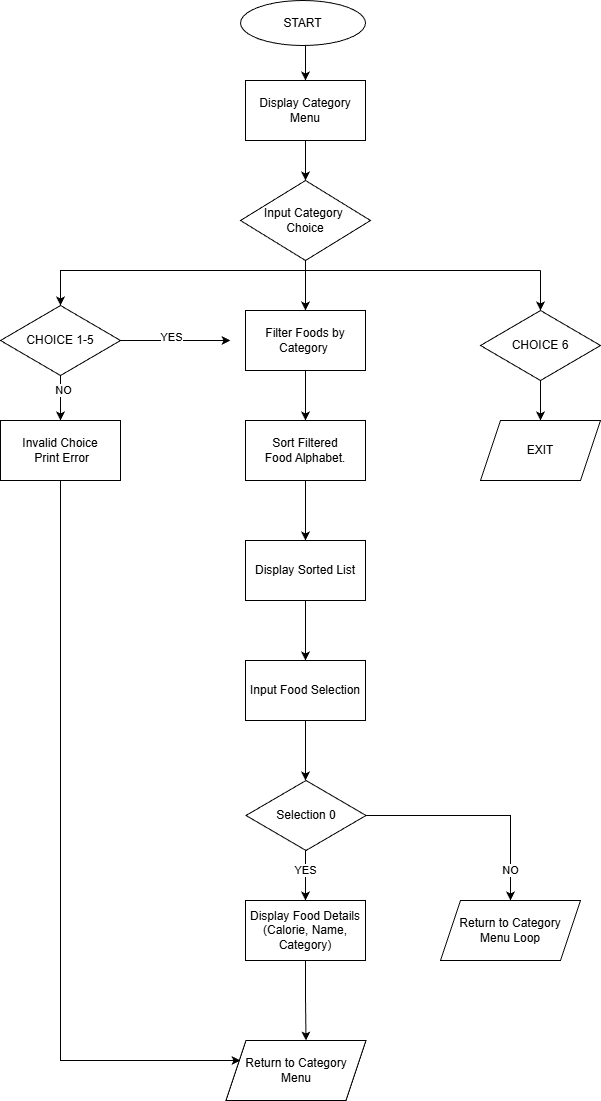

The diagram above was exported from draw.io. Its source (the exported page's mxGraphModel, read from the mxfile embedded in the PNG):
<mxGraphModel dx="1148" dy="565" grid="1" gridSize="10" guides="1" tooltips="1" connect="1" arrows="1" fold="1" page="1" pageScale="1" pageWidth="850" pageHeight="1100" math="0" shadow="0">
  <root>
    <mxCell id="0" />
    <mxCell id="1" parent="0" />
    <mxCell id="82QgVzYuRXBtaD2wKd56-5" edge="1" parent="1" style="edgeStyle=orthogonalEdgeStyle;rounded=0;orthogonalLoop=1;jettySize=auto;html=1;" target="82QgVzYuRXBtaD2wKd56-4" value="">
      <mxGeometry relative="1" as="geometry">
        <mxPoint x="425" y="130" as="sourcePoint" />
      </mxGeometry>
    </mxCell>
    <mxCell id="82QgVzYuRXBtaD2wKd56-8" edge="1" parent="1" source="82QgVzYuRXBtaD2wKd56-4" style="edgeStyle=orthogonalEdgeStyle;rounded=0;orthogonalLoop=1;jettySize=auto;html=1;" value="">
      <mxGeometry relative="1" as="geometry">
        <mxPoint x="425" y="270" as="targetPoint" />
      </mxGeometry>
    </mxCell>
    <mxCell id="82QgVzYuRXBtaD2wKd56-4" parent="1" style="whiteSpace=wrap;html=1;rounded=0;" value="Display Category Menu" vertex="1">
      <mxGeometry height="60" width="120" x="365" y="170" as="geometry" />
    </mxCell>
    <mxCell id="82QgVzYuRXBtaD2wKd56-10" edge="1" parent="1" style="edgeStyle=orthogonalEdgeStyle;rounded=0;orthogonalLoop=1;jettySize=auto;html=1;" target="82QgVzYuRXBtaD2wKd56-9" value="">
      <mxGeometry relative="1" as="geometry">
        <Array as="points">
          <mxPoint x="425" y="370" />
          <mxPoint x="425" y="370" />
        </Array>
        <mxPoint x="425.0344827586207" y="330" as="sourcePoint" />
      </mxGeometry>
    </mxCell>
    <mxCell id="82QgVzYuRXBtaD2wKd56-23" edge="1" parent="1" source="82QgVzYuRXBtaD2wKd56-9" style="edgeStyle=orthogonalEdgeStyle;rounded=0;orthogonalLoop=1;jettySize=auto;html=1;" target="82QgVzYuRXBtaD2wKd56-22" value="">
      <mxGeometry relative="1" as="geometry" />
    </mxCell>
    <mxCell id="82QgVzYuRXBtaD2wKd56-9" parent="1" style="whiteSpace=wrap;html=1;rounded=0;" value="Filter Foods by Category&amp;nbsp;" vertex="1">
      <mxGeometry height="60" width="120" x="365" y="400" as="geometry" />
    </mxCell>
    <mxCell id="82QgVzYuRXBtaD2wKd56-15" edge="1" parent="1" style="edgeStyle=orthogonalEdgeStyle;rounded=0;orthogonalLoop=1;jettySize=auto;html=1;">
      <mxGeometry relative="1" as="geometry">
        <mxPoint x="240" y="430" as="sourcePoint" />
        <mxPoint x="350" y="430" as="targetPoint" />
      </mxGeometry>
    </mxCell>
    <mxCell id="82QgVzYuRXBtaD2wKd56-16" connectable="0" parent="82QgVzYuRXBtaD2wKd56-15" style="edgeLabel;html=1;align=center;verticalAlign=middle;resizable=0;points=[];" value="YES" vertex="1">
      <mxGeometry relative="1" x="-0.0796" y="3" as="geometry">
        <mxPoint as="offset" />
      </mxGeometry>
    </mxCell>
    <mxCell id="82QgVzYuRXBtaD2wKd56-42" edge="1" parent="1" style="edgeStyle=orthogonalEdgeStyle;rounded=0;orthogonalLoop=1;jettySize=auto;html=1;" target="82QgVzYuRXBtaD2wKd56-41" value="">
      <mxGeometry relative="1" as="geometry">
        <mxPoint x="180" y="460" as="sourcePoint" />
      </mxGeometry>
    </mxCell>
    <mxCell id="82QgVzYuRXBtaD2wKd56-44" connectable="0" parent="82QgVzYuRXBtaD2wKd56-42" style="edgeLabel;html=1;align=center;verticalAlign=middle;resizable=0;points=[];" value="NO" vertex="1">
      <mxGeometry relative="1" x="-0.24" y="3" as="geometry">
        <mxPoint as="offset" />
      </mxGeometry>
    </mxCell>
    <mxCell id="82QgVzYuRXBtaD2wKd56-21" edge="1" parent="1" style="edgeStyle=orthogonalEdgeStyle;rounded=0;orthogonalLoop=1;jettySize=auto;html=1;" value="">
      <mxGeometry relative="1" as="geometry">
        <mxPoint x="660" y="460" as="sourcePoint" />
        <mxPoint x="660" y="510" as="targetPoint" />
      </mxGeometry>
    </mxCell>
    <mxCell id="82QgVzYuRXBtaD2wKd56-17" edge="1" parent="1" style="endArrow=classic;html=1;rounded=0;entryX=0.5;entryY=0;entryDx=0;entryDy=0;" target="f8eMwz-sDhVJB--YdXeP-3" value="">
      <mxGeometry height="50" relative="1" width="50" as="geometry">
        <Array as="points">
          <mxPoint x="180" y="360" />
        </Array>
        <mxPoint x="660" y="360" as="sourcePoint" />
        <mxPoint x="180" y="400" as="targetPoint" />
      </mxGeometry>
    </mxCell>
    <mxCell id="82QgVzYuRXBtaD2wKd56-19" edge="1" parent="1" style="endArrow=classic;html=1;rounded=0;entryX=0.5;entryY=0;entryDx=0;entryDy=0;" value="">
      <mxGeometry height="50" relative="1" width="50" as="geometry">
        <mxPoint x="660" y="360" as="sourcePoint" />
        <mxPoint x="660" y="400" as="targetPoint" />
      </mxGeometry>
    </mxCell>
    <mxCell id="82QgVzYuRXBtaD2wKd56-25" edge="1" parent="1" source="82QgVzYuRXBtaD2wKd56-22" style="edgeStyle=orthogonalEdgeStyle;rounded=0;orthogonalLoop=1;jettySize=auto;html=1;" target="82QgVzYuRXBtaD2wKd56-24" value="">
      <mxGeometry relative="1" as="geometry" />
    </mxCell>
    <mxCell id="82QgVzYuRXBtaD2wKd56-22" parent="1" style="rounded=0;whiteSpace=wrap;html=1;" value="Sort Filtered&lt;br&gt;Food Alphabet." vertex="1">
      <mxGeometry height="60" width="120" x="365" y="510" as="geometry" />
    </mxCell>
    <mxCell id="82QgVzYuRXBtaD2wKd56-27" edge="1" parent="1" source="82QgVzYuRXBtaD2wKd56-24" style="edgeStyle=orthogonalEdgeStyle;rounded=0;orthogonalLoop=1;jettySize=auto;html=1;" target="82QgVzYuRXBtaD2wKd56-26" value="">
      <mxGeometry relative="1" as="geometry" />
    </mxCell>
    <mxCell id="82QgVzYuRXBtaD2wKd56-24" parent="1" style="rounded=0;whiteSpace=wrap;html=1;" value="Display Sorted List" vertex="1">
      <mxGeometry height="60" width="120" x="365" y="630" as="geometry" />
    </mxCell>
    <mxCell id="82QgVzYuRXBtaD2wKd56-29" edge="1" parent="1" source="82QgVzYuRXBtaD2wKd56-26" style="edgeStyle=orthogonalEdgeStyle;rounded=0;orthogonalLoop=1;jettySize=auto;html=1;" value="">
      <mxGeometry relative="1" as="geometry">
        <mxPoint x="425" y="870" as="targetPoint" />
      </mxGeometry>
    </mxCell>
    <mxCell id="82QgVzYuRXBtaD2wKd56-26" parent="1" style="rounded=0;whiteSpace=wrap;html=1;" value="Input Food Selection" vertex="1">
      <mxGeometry height="60" width="120" x="365" y="750" as="geometry" />
    </mxCell>
    <mxCell id="82QgVzYuRXBtaD2wKd56-31" edge="1" parent="1" style="edgeStyle=orthogonalEdgeStyle;rounded=0;orthogonalLoop=1;jettySize=auto;html=1;" target="82QgVzYuRXBtaD2wKd56-30" value="">
      <mxGeometry relative="1" as="geometry">
        <mxPoint x="425" y="930" as="sourcePoint" />
      </mxGeometry>
    </mxCell>
    <mxCell id="82QgVzYuRXBtaD2wKd56-32" connectable="0" parent="82QgVzYuRXBtaD2wKd56-31" style="edgeLabel;html=1;align=center;verticalAlign=middle;resizable=0;points=[];" value="YES" vertex="1">
      <mxGeometry relative="1" x="-0.1437" y="1" as="geometry">
        <mxPoint x="-1" y="4" as="offset" />
      </mxGeometry>
    </mxCell>
    <mxCell id="82QgVzYuRXBtaD2wKd56-35" edge="1" parent="1" source="f8eMwz-sDhVJB--YdXeP-5" style="edgeStyle=orthogonalEdgeStyle;rounded=0;orthogonalLoop=1;jettySize=auto;html=1;exitX=1;exitY=0.5;exitDx=0;exitDy=0;entryX=0.5;entryY=0;entryDx=0;entryDy=0;" value="">
      <mxGeometry relative="1" as="geometry">
        <Array as="points">
          <mxPoint x="630" y="905" />
        </Array>
        <mxPoint x="500" y="910.004482758621" as="sourcePoint" />
        <mxPoint x="630" y="990" as="targetPoint" />
      </mxGeometry>
    </mxCell>
    <mxCell id="82QgVzYuRXBtaD2wKd56-36" connectable="0" parent="82QgVzYuRXBtaD2wKd56-35" style="edgeLabel;html=1;align=center;verticalAlign=middle;resizable=0;points=[];" value="NO" vertex="1">
      <mxGeometry relative="1" x="0.5817" y="2" as="geometry">
        <mxPoint x="-2" y="18" as="offset" />
      </mxGeometry>
    </mxCell>
    <mxCell id="82QgVzYuRXBtaD2wKd56-39" edge="1" parent="1" source="82QgVzYuRXBtaD2wKd56-30" style="edgeStyle=orthogonalEdgeStyle;rounded=0;orthogonalLoop=1;jettySize=auto;html=1;" value="">
      <mxGeometry relative="1" as="geometry">
        <mxPoint x="425.51724137931024" y="1130" as="targetPoint" />
      </mxGeometry>
    </mxCell>
    <mxCell id="82QgVzYuRXBtaD2wKd56-30" parent="1" style="rounded=0;whiteSpace=wrap;html=1;" value="Display Food&amp;nbsp;Details (Calorie, Name, Category)" vertex="1">
      <mxGeometry height="60" width="120" x="365" y="990" as="geometry" />
    </mxCell>
    <mxCell id="82QgVzYuRXBtaD2wKd56-43" edge="1" parent="1" source="82QgVzYuRXBtaD2wKd56-41" style="edgeStyle=orthogonalEdgeStyle;rounded=0;orthogonalLoop=1;jettySize=auto;html=1;">
      <mxGeometry relative="1" as="geometry">
        <Array as="points">
          <mxPoint x="180" y="1150" />
        </Array>
        <mxPoint x="360" y="1150" as="targetPoint" />
      </mxGeometry>
    </mxCell>
    <mxCell id="82QgVzYuRXBtaD2wKd56-41" parent="1" style="rounded=0;whiteSpace=wrap;html=1;" value="Invalid Choice&lt;br&gt;&amp;nbsp;Print Error" vertex="1">
      <mxGeometry height="60" width="120" x="120" y="510" as="geometry" />
    </mxCell>
    <mxCell id="f8eMwz-sDhVJB--YdXeP-1" parent="1" style="ellipse;whiteSpace=wrap;html=1;" value="START" vertex="1">
      <mxGeometry height="45" width="125" x="360" y="90" as="geometry" />
    </mxCell>
    <mxCell id="f8eMwz-sDhVJB--YdXeP-2" parent="1" style="shape=parallelogram;perimeter=parallelogramPerimeter;whiteSpace=wrap;html=1;fixedSize=1;" value="EXIT" vertex="1">
      <mxGeometry height="60" width="120" x="600" y="510" as="geometry" />
    </mxCell>
    <mxCell id="f8eMwz-sDhVJB--YdXeP-3" parent="1" style="rhombus;whiteSpace=wrap;html=1;" value="CHOICE 1-5" vertex="1">
      <mxGeometry height="70" width="120" x="120" y="395" as="geometry" />
    </mxCell>
    <mxCell id="f8eMwz-sDhVJB--YdXeP-4" parent="1" style="rhombus;whiteSpace=wrap;html=1;" value="CHOICE 6" vertex="1">
      <mxGeometry height="70" width="120" x="600" y="400" as="geometry" />
    </mxCell>
    <mxCell id="f8eMwz-sDhVJB--YdXeP-5" parent="1" style="rhombus;whiteSpace=wrap;html=1;" value="Selection 0" vertex="1">
      <mxGeometry height="70" width="120" x="365.5" y="870" as="geometry" />
    </mxCell>
    <mxCell id="f8eMwz-sDhVJB--YdXeP-7" parent="1" style="rhombus;whiteSpace=wrap;html=1;" value="Input Category&amp;nbsp;&lt;br&gt;Choice" vertex="1">
      <mxGeometry height="80" width="130" x="360" y="270" as="geometry" />
    </mxCell>
    <mxCell id="f8eMwz-sDhVJB--YdXeP-9" parent="1" style="shape=parallelogram;perimeter=parallelogramPerimeter;whiteSpace=wrap;html=1;fixedSize=1;" value="Return to Category&lt;div&gt;Menu&lt;/div&gt;" vertex="1">
      <mxGeometry height="60" width="140" x="345.5" y="1130" as="geometry" />
    </mxCell>
    <mxCell id="f8eMwz-sDhVJB--YdXeP-10" parent="1" style="shape=parallelogram;perimeter=parallelogramPerimeter;whiteSpace=wrap;html=1;fixedSize=1;" value="Return to Category &lt;br&gt;Menu Loop" vertex="1">
      <mxGeometry height="60" width="140" x="560" y="990" as="geometry" />
    </mxCell>
  </root>
</mxGraphModel>